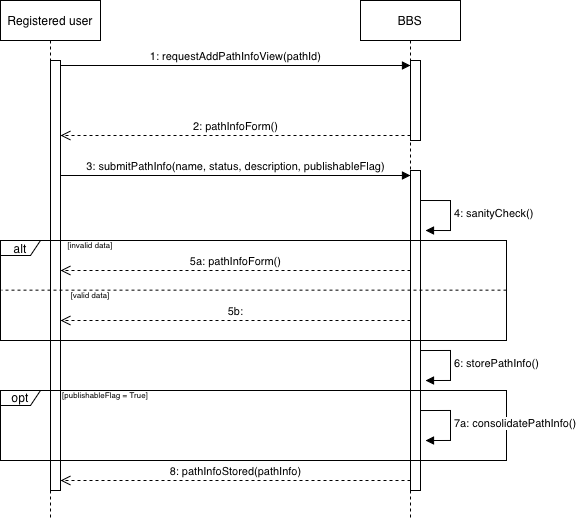

The diagram above was exported from draw.io. Its source (the exported page's mxGraphModel, read from the mxfile embedded in the PNG):
<mxGraphModel dx="652" dy="427" grid="1" gridSize="10" guides="1" tooltips="1" connect="1" arrows="1" fold="1" page="1" pageScale="1" pageWidth="827" pageHeight="1169" math="0" shadow="0">
  <root>
    <mxCell id="0" />
    <mxCell id="1" parent="0" />
    <mxCell id="SNHhePmv_VYCjDApTPJy-1" parent="1" style="shape=umlLifeline;perimeter=lifelinePerimeter;whiteSpace=wrap;html=1;container=1;dropTarget=0;collapsible=0;recursiveResize=0;outlineConnect=0;portConstraint=eastwest;newEdgeStyle={&quot;curved&quot;:0,&quot;rounded&quot;:0};" value="Registered user" vertex="1">
      <mxGeometry height="520" width="100" x="120" y="40" as="geometry" />
    </mxCell>
    <mxCell id="SNHhePmv_VYCjDApTPJy-2" parent="SNHhePmv_VYCjDApTPJy-1" style="html=1;points=[[0,0,0,0,5],[0,1,0,0,-5],[1,0,0,0,5],[1,1,0,0,-5]];perimeter=orthogonalPerimeter;outlineConnect=0;targetShapes=umlLifeline;portConstraint=eastwest;newEdgeStyle={&quot;curved&quot;:0,&quot;rounded&quot;:0};" value="" vertex="1">
      <mxGeometry height="430" width="10" x="50" y="60" as="geometry" />
    </mxCell>
    <mxCell id="SNHhePmv_VYCjDApTPJy-3" parent="1" style="shape=umlLifeline;perimeter=lifelinePerimeter;whiteSpace=wrap;html=1;container=1;dropTarget=0;collapsible=0;recursiveResize=0;outlineConnect=0;portConstraint=eastwest;newEdgeStyle={&quot;curved&quot;:0,&quot;rounded&quot;:0};" value="BBS" vertex="1">
      <mxGeometry height="520" width="100" x="480" y="40" as="geometry" />
    </mxCell>
    <mxCell id="SNHhePmv_VYCjDApTPJy-7" parent="SNHhePmv_VYCjDApTPJy-3" style="html=1;points=[[0,0,0,0,5],[0,1,0,0,-5],[1,0,0,0,5],[1,1,0,0,-5]];perimeter=orthogonalPerimeter;outlineConnect=0;targetShapes=umlLifeline;portConstraint=eastwest;newEdgeStyle={&quot;curved&quot;:0,&quot;rounded&quot;:0};" value="" vertex="1">
      <mxGeometry height="80" width="10" x="50" y="60" as="geometry" />
    </mxCell>
    <mxCell id="SNHhePmv_VYCjDApTPJy-10" parent="SNHhePmv_VYCjDApTPJy-3" style="html=1;points=[[0,0,0,0,5],[0,1,0,0,-5],[1,0,0,0,5],[1,1,0,0,-5]];perimeter=orthogonalPerimeter;outlineConnect=0;targetShapes=umlLifeline;portConstraint=eastwest;newEdgeStyle={&quot;curved&quot;:0,&quot;rounded&quot;:0};" value="" vertex="1">
      <mxGeometry height="320" width="10" x="50" y="170" as="geometry" />
    </mxCell>
    <mxCell id="SNHhePmv_VYCjDApTPJy-8" edge="1" parent="1" source="SNHhePmv_VYCjDApTPJy-2" style="html=1;verticalAlign=bottom;endArrow=block;curved=0;rounded=0;entryX=0;entryY=0;entryDx=0;entryDy=5;" target="SNHhePmv_VYCjDApTPJy-7" value="1: requestAddPathInfoView(pathId)">
      <mxGeometry relative="1" as="geometry">
        <mxPoint x="460" y="105" as="sourcePoint" />
      </mxGeometry>
    </mxCell>
    <mxCell id="SNHhePmv_VYCjDApTPJy-9" edge="1" parent="1" source="SNHhePmv_VYCjDApTPJy-7" style="html=1;verticalAlign=bottom;endArrow=open;dashed=1;endSize=8;curved=0;rounded=0;exitX=0;exitY=1;exitDx=0;exitDy=-5;" target="SNHhePmv_VYCjDApTPJy-2" value="2: pathInfoForm()">
      <mxGeometry relative="1" as="geometry">
        <mxPoint x="460" y="175" as="targetPoint" />
      </mxGeometry>
    </mxCell>
    <mxCell id="SNHhePmv_VYCjDApTPJy-11" edge="1" parent="1" source="SNHhePmv_VYCjDApTPJy-2" style="html=1;verticalAlign=bottom;endArrow=block;curved=0;rounded=0;entryX=0;entryY=0;entryDx=0;entryDy=5;" target="SNHhePmv_VYCjDApTPJy-10" value="3: submitPathInfo(name, status, description, publishableFlag)">
      <mxGeometry relative="1" as="geometry">
        <mxPoint x="460" y="215" as="sourcePoint" />
      </mxGeometry>
    </mxCell>
    <mxCell id="SNHhePmv_VYCjDApTPJy-14" edge="1" parent="1" style="html=1;align=left;spacingLeft=2;endArrow=block;rounded=0;edgeStyle=orthogonalEdgeStyle;curved=0;rounded=0;" value="4: sanityCheck()">
      <mxGeometry relative="1" as="geometry">
        <Array as="points">
          <mxPoint x="570" y="270" />
        </Array>
        <mxPoint x="540" y="240" as="sourcePoint" />
        <mxPoint x="545" y="270.0000000000001" as="targetPoint" />
      </mxGeometry>
    </mxCell>
    <mxCell id="SNHhePmv_VYCjDApTPJy-15" parent="1" style="shape=umlFrame;whiteSpace=wrap;html=1;pointerEvents=0;width=40;height=15;" value="alt" vertex="1">
      <mxGeometry height="100" width="506" x="120" y="280" as="geometry" />
    </mxCell>
    <mxCell id="SNHhePmv_VYCjDApTPJy-16" parent="1" style="text;html=1;whiteSpace=wrap;strokeColor=none;fillColor=none;align=center;verticalAlign=middle;rounded=0;fontSize=8;" value="[invalid data]" vertex="1">
      <mxGeometry height="30" width="60" x="180" y="270" as="geometry" />
    </mxCell>
    <mxCell id="SNHhePmv_VYCjDApTPJy-17" edge="1" parent="1" style="html=1;verticalAlign=bottom;endArrow=open;dashed=1;endSize=8;curved=0;rounded=0;exitX=0;exitY=1;exitDx=0;exitDy=-5;" value="5a: pathInfoForm()">
      <mxGeometry relative="1" as="geometry">
        <mxPoint x="530" y="310" as="sourcePoint" />
        <mxPoint x="180" y="310" as="targetPoint" />
      </mxGeometry>
    </mxCell>
    <mxCell id="SNHhePmv_VYCjDApTPJy-18" edge="1" parent="1" style="endArrow=none;dashed=1;html=1;rounded=0;exitX=1.002;exitY=0.249;exitDx=0;exitDy=0;exitPerimeter=0;entryX=0.004;entryY=0.249;entryDx=0;entryDy=0;entryPerimeter=0;" value="">
      <mxGeometry height="50" relative="1" width="50" as="geometry">
        <mxPoint x="626.002" y="329.65999999999997" as="sourcePoint" />
        <mxPoint x="121.01399999999988" y="329.65999999999997" as="targetPoint" />
      </mxGeometry>
    </mxCell>
    <mxCell id="SNHhePmv_VYCjDApTPJy-21" edge="1" parent="1" style="html=1;verticalAlign=bottom;endArrow=open;dashed=1;endSize=8;curved=0;rounded=0;exitX=0;exitY=1;exitDx=0;exitDy=-5;" value="5b:">
      <mxGeometry relative="1" as="geometry">
        <mxPoint x="530" y="360" as="sourcePoint" />
        <mxPoint x="180" y="360" as="targetPoint" />
      </mxGeometry>
    </mxCell>
    <mxCell id="SNHhePmv_VYCjDApTPJy-22" parent="1" style="text;html=1;whiteSpace=wrap;strokeColor=none;fillColor=none;align=center;verticalAlign=middle;rounded=0;fontSize=8;" value="[valid data]" vertex="1">
      <mxGeometry height="30" width="60" x="180" y="320" as="geometry" />
    </mxCell>
    <mxCell id="SNHhePmv_VYCjDApTPJy-23" edge="1" parent="1" style="html=1;align=left;spacingLeft=2;endArrow=block;rounded=0;edgeStyle=orthogonalEdgeStyle;curved=0;rounded=0;" value="6: storePathInfo()">
      <mxGeometry relative="1" x="0.0061" as="geometry">
        <mxPoint as="offset" />
        <Array as="points">
          <mxPoint x="570" y="420.03" />
        </Array>
        <mxPoint x="540" y="390.03" as="sourcePoint" />
        <mxPoint x="545" y="420.0300000000001" as="targetPoint" />
      </mxGeometry>
    </mxCell>
    <mxCell id="SNHhePmv_VYCjDApTPJy-24" parent="1" style="shape=umlFrame;whiteSpace=wrap;html=1;pointerEvents=0;width=40;height=15;" value="opt" vertex="1">
      <mxGeometry height="70" width="506" x="120" y="430" as="geometry" />
    </mxCell>
    <mxCell id="SNHhePmv_VYCjDApTPJy-25" parent="1" style="text;html=1;whiteSpace=wrap;strokeColor=none;fillColor=none;align=center;verticalAlign=middle;rounded=0;fontSize=8;" value="[publishableFlag = True]" vertex="1">
      <mxGeometry height="30" width="90" x="180" y="420" as="geometry" />
    </mxCell>
    <mxCell id="SNHhePmv_VYCjDApTPJy-26" edge="1" parent="1" style="html=1;align=left;spacingLeft=2;endArrow=block;rounded=0;edgeStyle=orthogonalEdgeStyle;curved=0;rounded=0;" value="7a: consolidatePathInfo()">
      <mxGeometry relative="1" x="0.0061" as="geometry">
        <mxPoint as="offset" />
        <Array as="points">
          <mxPoint x="570" y="480.03" />
        </Array>
        <mxPoint x="540" y="450.03" as="sourcePoint" />
        <mxPoint x="545" y="480.0300000000001" as="targetPoint" />
      </mxGeometry>
    </mxCell>
    <mxCell id="SNHhePmv_VYCjDApTPJy-27" edge="1" parent="1" style="html=1;verticalAlign=bottom;endArrow=open;dashed=1;endSize=8;curved=0;rounded=0;exitX=0;exitY=1;exitDx=0;exitDy=-5;" value="8: pathInfoStored(pathInfo)">
      <mxGeometry relative="1" as="geometry">
        <mxPoint x="530" y="520" as="sourcePoint" />
        <mxPoint x="180" y="520" as="targetPoint" />
      </mxGeometry>
    </mxCell>
  </root>
</mxGraphModel>